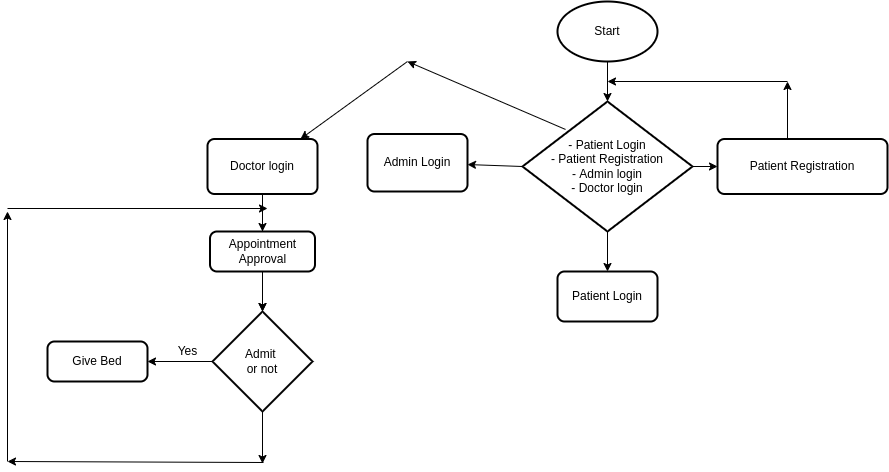

The diagram above was exported from draw.io. Its source (the exported page's mxGraphModel, read from the mxfile embedded in the PNG):
<mxGraphModel dx="2200" dy="3005" grid="1" gridSize="10" guides="1" tooltips="1" connect="1" arrows="1" fold="1" page="1" pageScale="1" pageWidth="850" pageHeight="1100" math="0" shadow="0">
  <root>
    <mxCell id="0" />
    <mxCell id="1" parent="0" />
    <mxCell id="-_8G7pC_Jw65qqYmb6Dv-3" value="Start" style="strokeWidth=2;html=1;shape=mxgraph.flowchart.start_1;whiteSpace=wrap;" parent="1" vertex="1">
      <mxGeometry x="390" y="-1900" width="100" height="60" as="geometry" />
    </mxCell>
    <mxCell id="-_8G7pC_Jw65qqYmb6Dv-5" value="" style="endArrow=classic;html=1;rounded=0;exitX=0.5;exitY=1;exitDx=0;exitDy=0;exitPerimeter=0;" parent="1" source="-_8G7pC_Jw65qqYmb6Dv-3" edge="1">
      <mxGeometry width="50" height="50" relative="1" as="geometry">
        <mxPoint x="400" y="-1470" as="sourcePoint" />
        <mxPoint x="440" y="-1800" as="targetPoint" />
      </mxGeometry>
    </mxCell>
    <mxCell id="-_8G7pC_Jw65qqYmb6Dv-6" value="- Patient Login&lt;br&gt;- Patient Registration&lt;br&gt;- Admin login&lt;br&gt;- Doctor login" style="strokeWidth=2;html=1;shape=mxgraph.flowchart.decision;whiteSpace=wrap;" parent="1" vertex="1">
      <mxGeometry x="355" y="-1800" width="170" height="130" as="geometry" />
    </mxCell>
    <mxCell id="-_8G7pC_Jw65qqYmb6Dv-7" value="" style="endArrow=classic;html=1;rounded=0;exitX=0.5;exitY=1;exitDx=0;exitDy=0;exitPerimeter=0;" parent="1" source="-_8G7pC_Jw65qqYmb6Dv-6" edge="1">
      <mxGeometry width="50" height="50" relative="1" as="geometry">
        <mxPoint x="400" y="-1500" as="sourcePoint" />
        <mxPoint x="440" y="-1630" as="targetPoint" />
      </mxGeometry>
    </mxCell>
    <mxCell id="-_8G7pC_Jw65qqYmb6Dv-8" value="" style="endArrow=classic;html=1;rounded=0;exitX=1;exitY=0.5;exitDx=0;exitDy=0;exitPerimeter=0;" parent="1" source="-_8G7pC_Jw65qqYmb6Dv-6" target="-_8G7pC_Jw65qqYmb6Dv-9" edge="1">
      <mxGeometry width="50" height="50" relative="1" as="geometry">
        <mxPoint x="400" y="-1500" as="sourcePoint" />
        <mxPoint x="590" y="-1735" as="targetPoint" />
      </mxGeometry>
    </mxCell>
    <mxCell id="-_8G7pC_Jw65qqYmb6Dv-9" value="Patient Registration" style="rounded=1;whiteSpace=wrap;html=1;absoluteArcSize=1;arcSize=14;strokeWidth=2;" parent="1" vertex="1">
      <mxGeometry x="550" y="-1762.5" width="170" height="55" as="geometry" />
    </mxCell>
    <mxCell id="-_8G7pC_Jw65qqYmb6Dv-10" value="" style="endArrow=classic;html=1;rounded=0;" parent="1" edge="1">
      <mxGeometry width="50" height="50" relative="1" as="geometry">
        <mxPoint x="620" y="-1762.5" as="sourcePoint" />
        <mxPoint x="620" y="-1820" as="targetPoint" />
      </mxGeometry>
    </mxCell>
    <mxCell id="-_8G7pC_Jw65qqYmb6Dv-11" value="" style="endArrow=classic;html=1;rounded=0;" parent="1" edge="1">
      <mxGeometry width="50" height="50" relative="1" as="geometry">
        <mxPoint x="620" y="-1820" as="sourcePoint" />
        <mxPoint x="440" y="-1820" as="targetPoint" />
      </mxGeometry>
    </mxCell>
    <mxCell id="-_8G7pC_Jw65qqYmb6Dv-13" value="" style="endArrow=classic;html=1;rounded=0;exitX=0;exitY=0.5;exitDx=0;exitDy=0;exitPerimeter=0;" parent="1" source="-_8G7pC_Jw65qqYmb6Dv-6" target="-_8G7pC_Jw65qqYmb6Dv-14" edge="1">
      <mxGeometry width="50" height="50" relative="1" as="geometry">
        <mxPoint x="400" y="-1500" as="sourcePoint" />
        <mxPoint x="290" y="-1735" as="targetPoint" />
      </mxGeometry>
    </mxCell>
    <mxCell id="-_8G7pC_Jw65qqYmb6Dv-14" value="Admin Login" style="rounded=1;whiteSpace=wrap;html=1;absoluteArcSize=1;arcSize=14;strokeWidth=2;" parent="1" vertex="1">
      <mxGeometry x="200" y="-1767.5" width="100" height="57.5" as="geometry" />
    </mxCell>
    <mxCell id="-_8G7pC_Jw65qqYmb6Dv-16" value="" style="endArrow=classic;html=1;rounded=0;exitX=0.253;exitY=0.215;exitDx=0;exitDy=0;exitPerimeter=0;" parent="1" source="-_8G7pC_Jw65qqYmb6Dv-6" edge="1">
      <mxGeometry width="50" height="50" relative="1" as="geometry">
        <mxPoint x="400" y="-1500" as="sourcePoint" />
        <mxPoint x="240" y="-1840" as="targetPoint" />
      </mxGeometry>
    </mxCell>
    <mxCell id="-_8G7pC_Jw65qqYmb6Dv-17" value="" style="endArrow=classic;html=1;rounded=0;" parent="1" target="-_8G7pC_Jw65qqYmb6Dv-18" edge="1">
      <mxGeometry width="50" height="50" relative="1" as="geometry">
        <mxPoint x="240" y="-1840" as="sourcePoint" />
        <mxPoint x="80" y="-1770" as="targetPoint" />
      </mxGeometry>
    </mxCell>
    <mxCell id="-_8G7pC_Jw65qqYmb6Dv-36" value="" style="edgeStyle=orthogonalEdgeStyle;rounded=0;orthogonalLoop=1;jettySize=auto;html=1;" parent="1" source="-_8G7pC_Jw65qqYmb6Dv-18" target="-_8G7pC_Jw65qqYmb6Dv-26" edge="1">
      <mxGeometry relative="1" as="geometry" />
    </mxCell>
    <mxCell id="-_8G7pC_Jw65qqYmb6Dv-18" value="Doctor login" style="rounded=1;whiteSpace=wrap;html=1;absoluteArcSize=1;arcSize=14;strokeWidth=2;" parent="1" vertex="1">
      <mxGeometry x="40" y="-1762.5" width="110" height="55" as="geometry" />
    </mxCell>
    <mxCell id="-_8G7pC_Jw65qqYmb6Dv-19" value="Patient Login" style="rounded=1;whiteSpace=wrap;html=1;absoluteArcSize=1;arcSize=14;strokeWidth=2;" parent="1" vertex="1">
      <mxGeometry x="390" y="-1630" width="100" height="50" as="geometry" />
    </mxCell>
    <mxCell id="-_8G7pC_Jw65qqYmb6Dv-21" value="" style="endArrow=classic;html=1;rounded=0;exitX=0.5;exitY=1;exitDx=0;exitDy=0;" parent="1" source="-_8G7pC_Jw65qqYmb6Dv-18" target="-_8G7pC_Jw65qqYmb6Dv-23" edge="1">
      <mxGeometry width="50" height="50" relative="1" as="geometry">
        <mxPoint x="100" y="-1690" as="sourcePoint" />
        <mxPoint x="95" y="-1650" as="targetPoint" />
      </mxGeometry>
    </mxCell>
    <mxCell id="-_8G7pC_Jw65qqYmb6Dv-23" value="Appointment Approval" style="rounded=1;whiteSpace=wrap;html=1;absoluteArcSize=1;arcSize=14;strokeWidth=2;" parent="1" vertex="1">
      <mxGeometry x="42.5" y="-1670" width="105" height="40" as="geometry" />
    </mxCell>
    <mxCell id="-_8G7pC_Jw65qqYmb6Dv-24" value="" style="endArrow=classic;html=1;rounded=0;exitX=0.5;exitY=1;exitDx=0;exitDy=0;" parent="1" source="-_8G7pC_Jw65qqYmb6Dv-23" edge="1">
      <mxGeometry width="50" height="50" relative="1" as="geometry">
        <mxPoint x="400" y="-1500" as="sourcePoint" />
        <mxPoint x="95" y="-1590" as="targetPoint" />
      </mxGeometry>
    </mxCell>
    <mxCell id="-_8G7pC_Jw65qqYmb6Dv-26" value="Admit &lt;br&gt;or not" style="strokeWidth=2;html=1;shape=mxgraph.flowchart.decision;whiteSpace=wrap;" parent="1" vertex="1">
      <mxGeometry x="45" y="-1590" width="100" height="100" as="geometry" />
    </mxCell>
    <mxCell id="-_8G7pC_Jw65qqYmb6Dv-27" value="" style="endArrow=classic;html=1;rounded=0;exitX=0;exitY=0.5;exitDx=0;exitDy=0;exitPerimeter=0;" parent="1" source="-_8G7pC_Jw65qqYmb6Dv-26" target="-_8G7pC_Jw65qqYmb6Dv-28" edge="1">
      <mxGeometry width="50" height="50" relative="1" as="geometry">
        <mxPoint x="400" y="-1510" as="sourcePoint" />
        <mxPoint y="-1540" as="targetPoint" />
      </mxGeometry>
    </mxCell>
    <mxCell id="-_8G7pC_Jw65qqYmb6Dv-28" value="Give Bed" style="rounded=1;whiteSpace=wrap;html=1;absoluteArcSize=1;arcSize=14;strokeWidth=2;" parent="1" vertex="1">
      <mxGeometry x="-120" y="-1560" width="100" height="40" as="geometry" />
    </mxCell>
    <mxCell id="-_8G7pC_Jw65qqYmb6Dv-31" value="Yes" style="text;html=1;align=center;verticalAlign=middle;resizable=0;points=[];autosize=1;strokeColor=none;fillColor=none;" parent="1" vertex="1">
      <mxGeometry y="-1560" width="40" height="20" as="geometry" />
    </mxCell>
    <mxCell id="-_8G7pC_Jw65qqYmb6Dv-32" value="" style="endArrow=classic;html=1;rounded=0;exitX=0.5;exitY=1;exitDx=0;exitDy=0;exitPerimeter=0;" parent="1" source="-_8G7pC_Jw65qqYmb6Dv-26" edge="1">
      <mxGeometry width="50" height="50" relative="1" as="geometry">
        <mxPoint x="95" y="-1478" as="sourcePoint" />
        <mxPoint x="95" y="-1438" as="targetPoint" />
      </mxGeometry>
    </mxCell>
    <mxCell id="-_8G7pC_Jw65qqYmb6Dv-33" value="" style="endArrow=classic;html=1;rounded=0;" parent="1" edge="1">
      <mxGeometry width="50" height="50" relative="1" as="geometry">
        <mxPoint x="96" y="-1439" as="sourcePoint" />
        <mxPoint x="-160" y="-1440" as="targetPoint" />
      </mxGeometry>
    </mxCell>
    <mxCell id="-_8G7pC_Jw65qqYmb6Dv-34" value="" style="endArrow=classic;html=1;rounded=0;" parent="1" edge="1">
      <mxGeometry width="50" height="50" relative="1" as="geometry">
        <mxPoint x="-160" y="-1440" as="sourcePoint" />
        <mxPoint x="-160" y="-1690" as="targetPoint" />
      </mxGeometry>
    </mxCell>
    <mxCell id="-_8G7pC_Jw65qqYmb6Dv-35" value="" style="endArrow=classic;html=1;rounded=0;" parent="1" edge="1">
      <mxGeometry width="50" height="50" relative="1" as="geometry">
        <mxPoint x="-160" y="-1693" as="sourcePoint" />
        <mxPoint x="100" y="-1693" as="targetPoint" />
      </mxGeometry>
    </mxCell>
  </root>
</mxGraphModel>